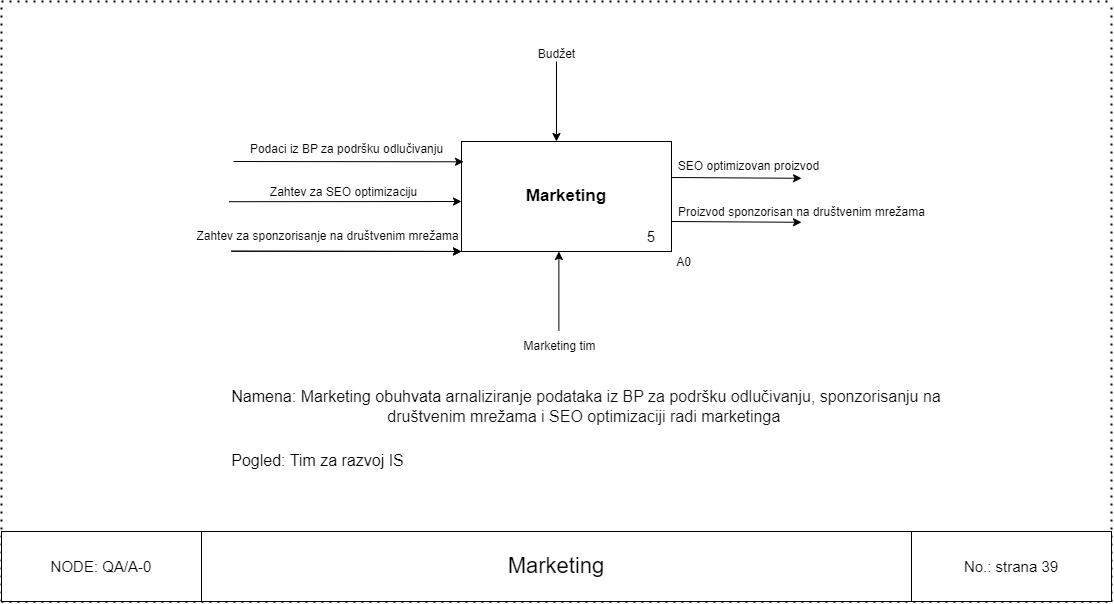

The diagram above was exported from draw.io. Its source (the exported page's mxGraphModel, read from the mxfile embedded in the PNG):
<mxGraphModel dx="2687" dy="1102" grid="1" gridSize="10" guides="1" tooltips="1" connect="1" arrows="1" fold="1" page="1" pageScale="1" pageWidth="850" pageHeight="1100" math="0" shadow="0">
  <root>
    <mxCell id="0" />
    <mxCell id="1" parent="0" />
    <mxCell id="0wY9T8gVLVLJkzOkjNmK-105" value="&lt;span style=&quot;font-size: 17px;&quot;&gt;&lt;b&gt;Implementacija druge iteracije&lt;/b&gt;&lt;/span&gt;" style="rounded=0;whiteSpace=wrap;html=1;" parent="1" vertex="1">
      <mxGeometry x="350" y="170" width="210" height="110" as="geometry" />
    </mxCell>
    <mxCell id="0wY9T8gVLVLJkzOkjNmK-106" value="" style="endArrow=classic;html=1;rounded=0;entryX=0.004;entryY=0.28;entryDx=0;entryDy=0;entryPerimeter=0;" parent="1" edge="1">
      <mxGeometry width="50" height="50" relative="1" as="geometry">
        <mxPoint x="117.71429152715774" y="230.2" as="sourcePoint" />
        <mxPoint x="350.00000000000006" y="230" as="targetPoint" />
      </mxGeometry>
    </mxCell>
    <mxCell id="0wY9T8gVLVLJkzOkjNmK-111" value="Zahtev za SEO optimizaciju" style="text;html=1;align=center;verticalAlign=middle;resizable=0;points=[];autosize=1;strokeColor=none;fillColor=none;" parent="1" vertex="1">
      <mxGeometry x="147" y="206" width="170" height="30" as="geometry" />
    </mxCell>
    <mxCell id="0wY9T8gVLVLJkzOkjNmK-117" value="4" style="text;html=1;align=center;verticalAlign=middle;whiteSpace=wrap;rounded=0;fontSize=15;" parent="1" vertex="1">
      <mxGeometry x="510" y="250" width="60" height="30" as="geometry" />
    </mxCell>
    <mxCell id="0wY9T8gVLVLJkzOkjNmK-119" value="Zahtev za sponzorisanje na društvenim mrežama" style="text;html=1;align=center;verticalAlign=middle;resizable=0;points=[];autosize=1;strokeColor=none;fillColor=none;" parent="1" vertex="1">
      <mxGeometry x="71" y="250" width="290" height="30" as="geometry" />
    </mxCell>
    <mxCell id="0wY9T8gVLVLJkzOkjNmK-130" value="" style="endArrow=none;dashed=1;html=1;dashPattern=1 3;strokeWidth=2;rounded=0;" parent="1" edge="1">
      <mxGeometry width="50" height="50" relative="1" as="geometry">
        <mxPoint x="-110" y="630" as="sourcePoint" />
        <mxPoint x="1000" y="630" as="targetPoint" />
      </mxGeometry>
    </mxCell>
    <mxCell id="0wY9T8gVLVLJkzOkjNmK-133" value="" style="endArrow=none;dashed=1;html=1;dashPattern=1 3;strokeWidth=2;rounded=0;" parent="1" edge="1">
      <mxGeometry width="50" height="50" relative="1" as="geometry">
        <mxPoint x="1000" y="630" as="sourcePoint" />
        <mxPoint x="1000" y="30" as="targetPoint" />
      </mxGeometry>
    </mxCell>
    <mxCell id="0wY9T8gVLVLJkzOkjNmK-135" value="Budžet" style="text;html=1;align=center;verticalAlign=middle;resizable=0;points=[];autosize=1;strokeColor=none;fillColor=none;" parent="1" vertex="1">
      <mxGeometry x="415" y="68" width="60" height="30" as="geometry" />
    </mxCell>
    <mxCell id="0wY9T8gVLVLJkzOkjNmK-138" value="" style="endArrow=classic;html=1;rounded=0;entryX=0.004;entryY=0.28;entryDx=0;entryDy=0;entryPerimeter=0;" parent="1" edge="1">
      <mxGeometry width="50" height="50" relative="1" as="geometry">
        <mxPoint x="120" y="279.67" as="sourcePoint" />
        <mxPoint x="350" y="279.97" as="targetPoint" />
      </mxGeometry>
    </mxCell>
    <mxCell id="0wY9T8gVLVLJkzOkjNmK-143" value="&lt;span style=&quot;font-size: 17px;&quot;&gt;&lt;b&gt;Marketing&lt;/b&gt;&lt;/span&gt;" style="rounded=0;whiteSpace=wrap;html=1;" parent="1" vertex="1">
      <mxGeometry x="350" y="170" width="210" height="110" as="geometry" />
    </mxCell>
    <mxCell id="0wY9T8gVLVLJkzOkjNmK-145" value="" style="endArrow=classic;html=1;rounded=0;entryX=0.004;entryY=0.28;entryDx=0;entryDy=0;entryPerimeter=0;" parent="1" edge="1">
      <mxGeometry width="50" height="50" relative="1" as="geometry">
        <mxPoint x="447.38" y="359.2" as="sourcePoint" />
        <mxPoint x="447.38000000000005" y="280" as="targetPoint" />
      </mxGeometry>
    </mxCell>
    <mxCell id="0wY9T8gVLVLJkzOkjNmK-155" value="5" style="text;html=1;align=center;verticalAlign=middle;whiteSpace=wrap;rounded=0;fontSize=15;" parent="1" vertex="1">
      <mxGeometry x="510" y="250" width="60" height="30" as="geometry" />
    </mxCell>
    <mxCell id="0wY9T8gVLVLJkzOkjNmK-156" value="&lt;font face=&quot;Helvetica&quot;&gt;&lt;font style=&quot;font-size: 16px;&quot;&gt;&lt;font style=&quot;font-size: 16px;&quot;&gt;&lt;font style=&quot;font-size: 16px;&quot;&gt;Namena:&lt;/font&gt;&lt;font style=&quot;font-size: 16px;&quot;&gt;&amp;nbsp;Marketing obuhvata ar&lt;/font&gt;&lt;/font&gt;&lt;/font&gt;&lt;span style=&quot;color: rgb(13, 13, 13); font-size: 16px; text-align: start; white-space-collapse: preserve; background-color: rgb(255, 255, 255);&quot;&gt;naliziranje podataka iz BP za podršku odlučivanju, sponzorisanju na društvenim mrežama i SEO optimizaciji radi marketinga &lt;/span&gt;&lt;/font&gt;" style="text;html=1;align=center;verticalAlign=middle;whiteSpace=wrap;rounded=0;" parent="1" vertex="1">
      <mxGeometry x="80" y="410" width="790" height="50" as="geometry" />
    </mxCell>
    <mxCell id="0wY9T8gVLVLJkzOkjNmK-158" value="" style="endArrow=classic;html=1;rounded=0;entryX=0.004;entryY=0.28;entryDx=0;entryDy=0;entryPerimeter=0;" parent="1" edge="1">
      <mxGeometry width="50" height="50" relative="1" as="geometry">
        <mxPoint x="122" y="190" as="sourcePoint" />
        <mxPoint x="352" y="190.3" as="targetPoint" />
      </mxGeometry>
    </mxCell>
    <mxCell id="0wY9T8gVLVLJkzOkjNmK-163" value="" style="endArrow=classic;html=1;rounded=0;entryX=0.004;entryY=0.28;entryDx=0;entryDy=0;entryPerimeter=0;" parent="1" edge="1">
      <mxGeometry width="50" height="50" relative="1" as="geometry">
        <mxPoint x="560" y="206" as="sourcePoint" />
        <mxPoint x="690" y="206.8" as="targetPoint" />
      </mxGeometry>
    </mxCell>
    <mxCell id="0wY9T8gVLVLJkzOkjNmK-167" value="Pogled: Tim za razvoj IS" style="text;html=1;align=center;verticalAlign=middle;resizable=0;points=[];autosize=1;strokeColor=none;fillColor=none;fontSize=16;" parent="1" vertex="1">
      <mxGeometry x="106" y="474" width="200" height="30" as="geometry" />
    </mxCell>
    <mxCell id="0wY9T8gVLVLJkzOkjNmK-168" value="" style="endArrow=none;dashed=1;html=1;dashPattern=1 3;strokeWidth=2;rounded=0;" parent="1" edge="1">
      <mxGeometry width="50" height="50" relative="1" as="geometry">
        <mxPoint x="-110" y="630" as="sourcePoint" />
        <mxPoint x="1000" y="630" as="targetPoint" />
      </mxGeometry>
    </mxCell>
    <mxCell id="0wY9T8gVLVLJkzOkjNmK-169" value="" style="endArrow=none;dashed=1;html=1;dashPattern=1 3;strokeWidth=2;rounded=0;" parent="1" edge="1">
      <mxGeometry width="50" height="50" relative="1" as="geometry">
        <mxPoint x="-110" y="30" as="sourcePoint" />
        <mxPoint x="1000" y="30" as="targetPoint" />
      </mxGeometry>
    </mxCell>
    <mxCell id="0wY9T8gVLVLJkzOkjNmK-170" value="" style="endArrow=none;dashed=1;html=1;dashPattern=1 3;strokeWidth=2;rounded=0;" parent="1" edge="1">
      <mxGeometry width="50" height="50" relative="1" as="geometry">
        <mxPoint x="-110" y="630" as="sourcePoint" />
        <mxPoint x="-110" y="30" as="targetPoint" />
      </mxGeometry>
    </mxCell>
    <mxCell id="0wY9T8gVLVLJkzOkjNmK-172" value="" style="endArrow=classic;html=1;rounded=0;entryX=0.004;entryY=0.28;entryDx=0;entryDy=0;entryPerimeter=0;" parent="1" edge="1">
      <mxGeometry width="50" height="50" relative="1" as="geometry">
        <mxPoint x="445" y="90" as="sourcePoint" />
        <mxPoint x="445.00000000000006" y="170" as="targetPoint" />
      </mxGeometry>
    </mxCell>
    <mxCell id="0wY9T8gVLVLJkzOkjNmK-176" value="" style="endArrow=classic;html=1;rounded=0;entryX=0.004;entryY=0.28;entryDx=0;entryDy=0;entryPerimeter=0;" parent="1" edge="1">
      <mxGeometry width="50" height="50" relative="1" as="geometry">
        <mxPoint x="120" y="279.67" as="sourcePoint" />
        <mxPoint x="350" y="279.97" as="targetPoint" />
      </mxGeometry>
    </mxCell>
    <mxCell id="0wY9T8gVLVLJkzOkjNmK-181" value="Marketing tim" style="text;html=1;align=center;verticalAlign=middle;resizable=0;points=[];autosize=1;strokeColor=none;fillColor=none;" parent="1" vertex="1">
      <mxGeometry x="398" y="360" width="100" height="30" as="geometry" />
    </mxCell>
    <mxCell id="0wY9T8gVLVLJkzOkjNmK-183" value="Podaci iz BP za podršku odlučivanju" style="text;html=1;align=center;verticalAlign=middle;resizable=0;points=[];autosize=1;strokeColor=none;fillColor=none;" parent="1" vertex="1">
      <mxGeometry x="125" y="163" width="220" height="30" as="geometry" />
    </mxCell>
    <mxCell id="0wY9T8gVLVLJkzOkjNmK-184" value="SEO optimizovan proizvod" style="text;html=1;align=center;verticalAlign=middle;resizable=0;points=[];autosize=1;strokeColor=none;fillColor=none;" parent="1" vertex="1">
      <mxGeometry x="557" y="180" width="160" height="30" as="geometry" />
    </mxCell>
    <mxCell id="0wY9T8gVLVLJkzOkjNmK-185" value="Proizvod sponzorisan na društvenim mrežama" style="text;html=1;align=center;verticalAlign=middle;resizable=0;points=[];autosize=1;strokeColor=none;fillColor=none;" parent="1" vertex="1">
      <mxGeometry x="555" y="226" width="270" height="30" as="geometry" />
    </mxCell>
    <mxCell id="0wY9T8gVLVLJkzOkjNmK-187" value="" style="endArrow=classic;html=1;rounded=0;entryX=0.004;entryY=0.28;entryDx=0;entryDy=0;entryPerimeter=0;" parent="1" edge="1">
      <mxGeometry width="50" height="50" relative="1" as="geometry">
        <mxPoint x="560" y="250" as="sourcePoint" />
        <mxPoint x="690" y="250.8" as="targetPoint" />
      </mxGeometry>
    </mxCell>
    <mxCell id="EeoROuuxA-xk5J5WKpk5-2" value="&lt;font style=&quot;font-size: 15px;&quot;&gt;NODE: QA/A-0&lt;/font&gt;" style="rounded=0;whiteSpace=wrap;html=1;" vertex="1" parent="1">
      <mxGeometry x="-110" y="560" width="200" height="70" as="geometry" />
    </mxCell>
    <mxCell id="EeoROuuxA-xk5J5WKpk5-3" value="&lt;font style=&quot;font-size: 15px;&quot;&gt;No.: strana 39&lt;/font&gt;" style="rounded=0;whiteSpace=wrap;html=1;" vertex="1" parent="1">
      <mxGeometry x="800" y="560" width="200" height="70" as="geometry" />
    </mxCell>
    <mxCell id="EeoROuuxA-xk5J5WKpk5-4" value="&lt;font style=&quot;font-size: 22px;&quot;&gt;Marketing&lt;/font&gt;" style="rounded=0;whiteSpace=wrap;html=1;" vertex="1" parent="1">
      <mxGeometry x="90" y="560" width="710" height="70" as="geometry" />
    </mxCell>
    <mxCell id="EeoROuuxA-xk5J5WKpk5-5" value="A0" style="text;html=1;align=center;verticalAlign=middle;resizable=0;points=[];autosize=1;strokeColor=none;fillColor=none;" vertex="1" parent="1">
      <mxGeometry x="552" y="276" width="40" height="30" as="geometry" />
    </mxCell>
  </root>
</mxGraphModel>